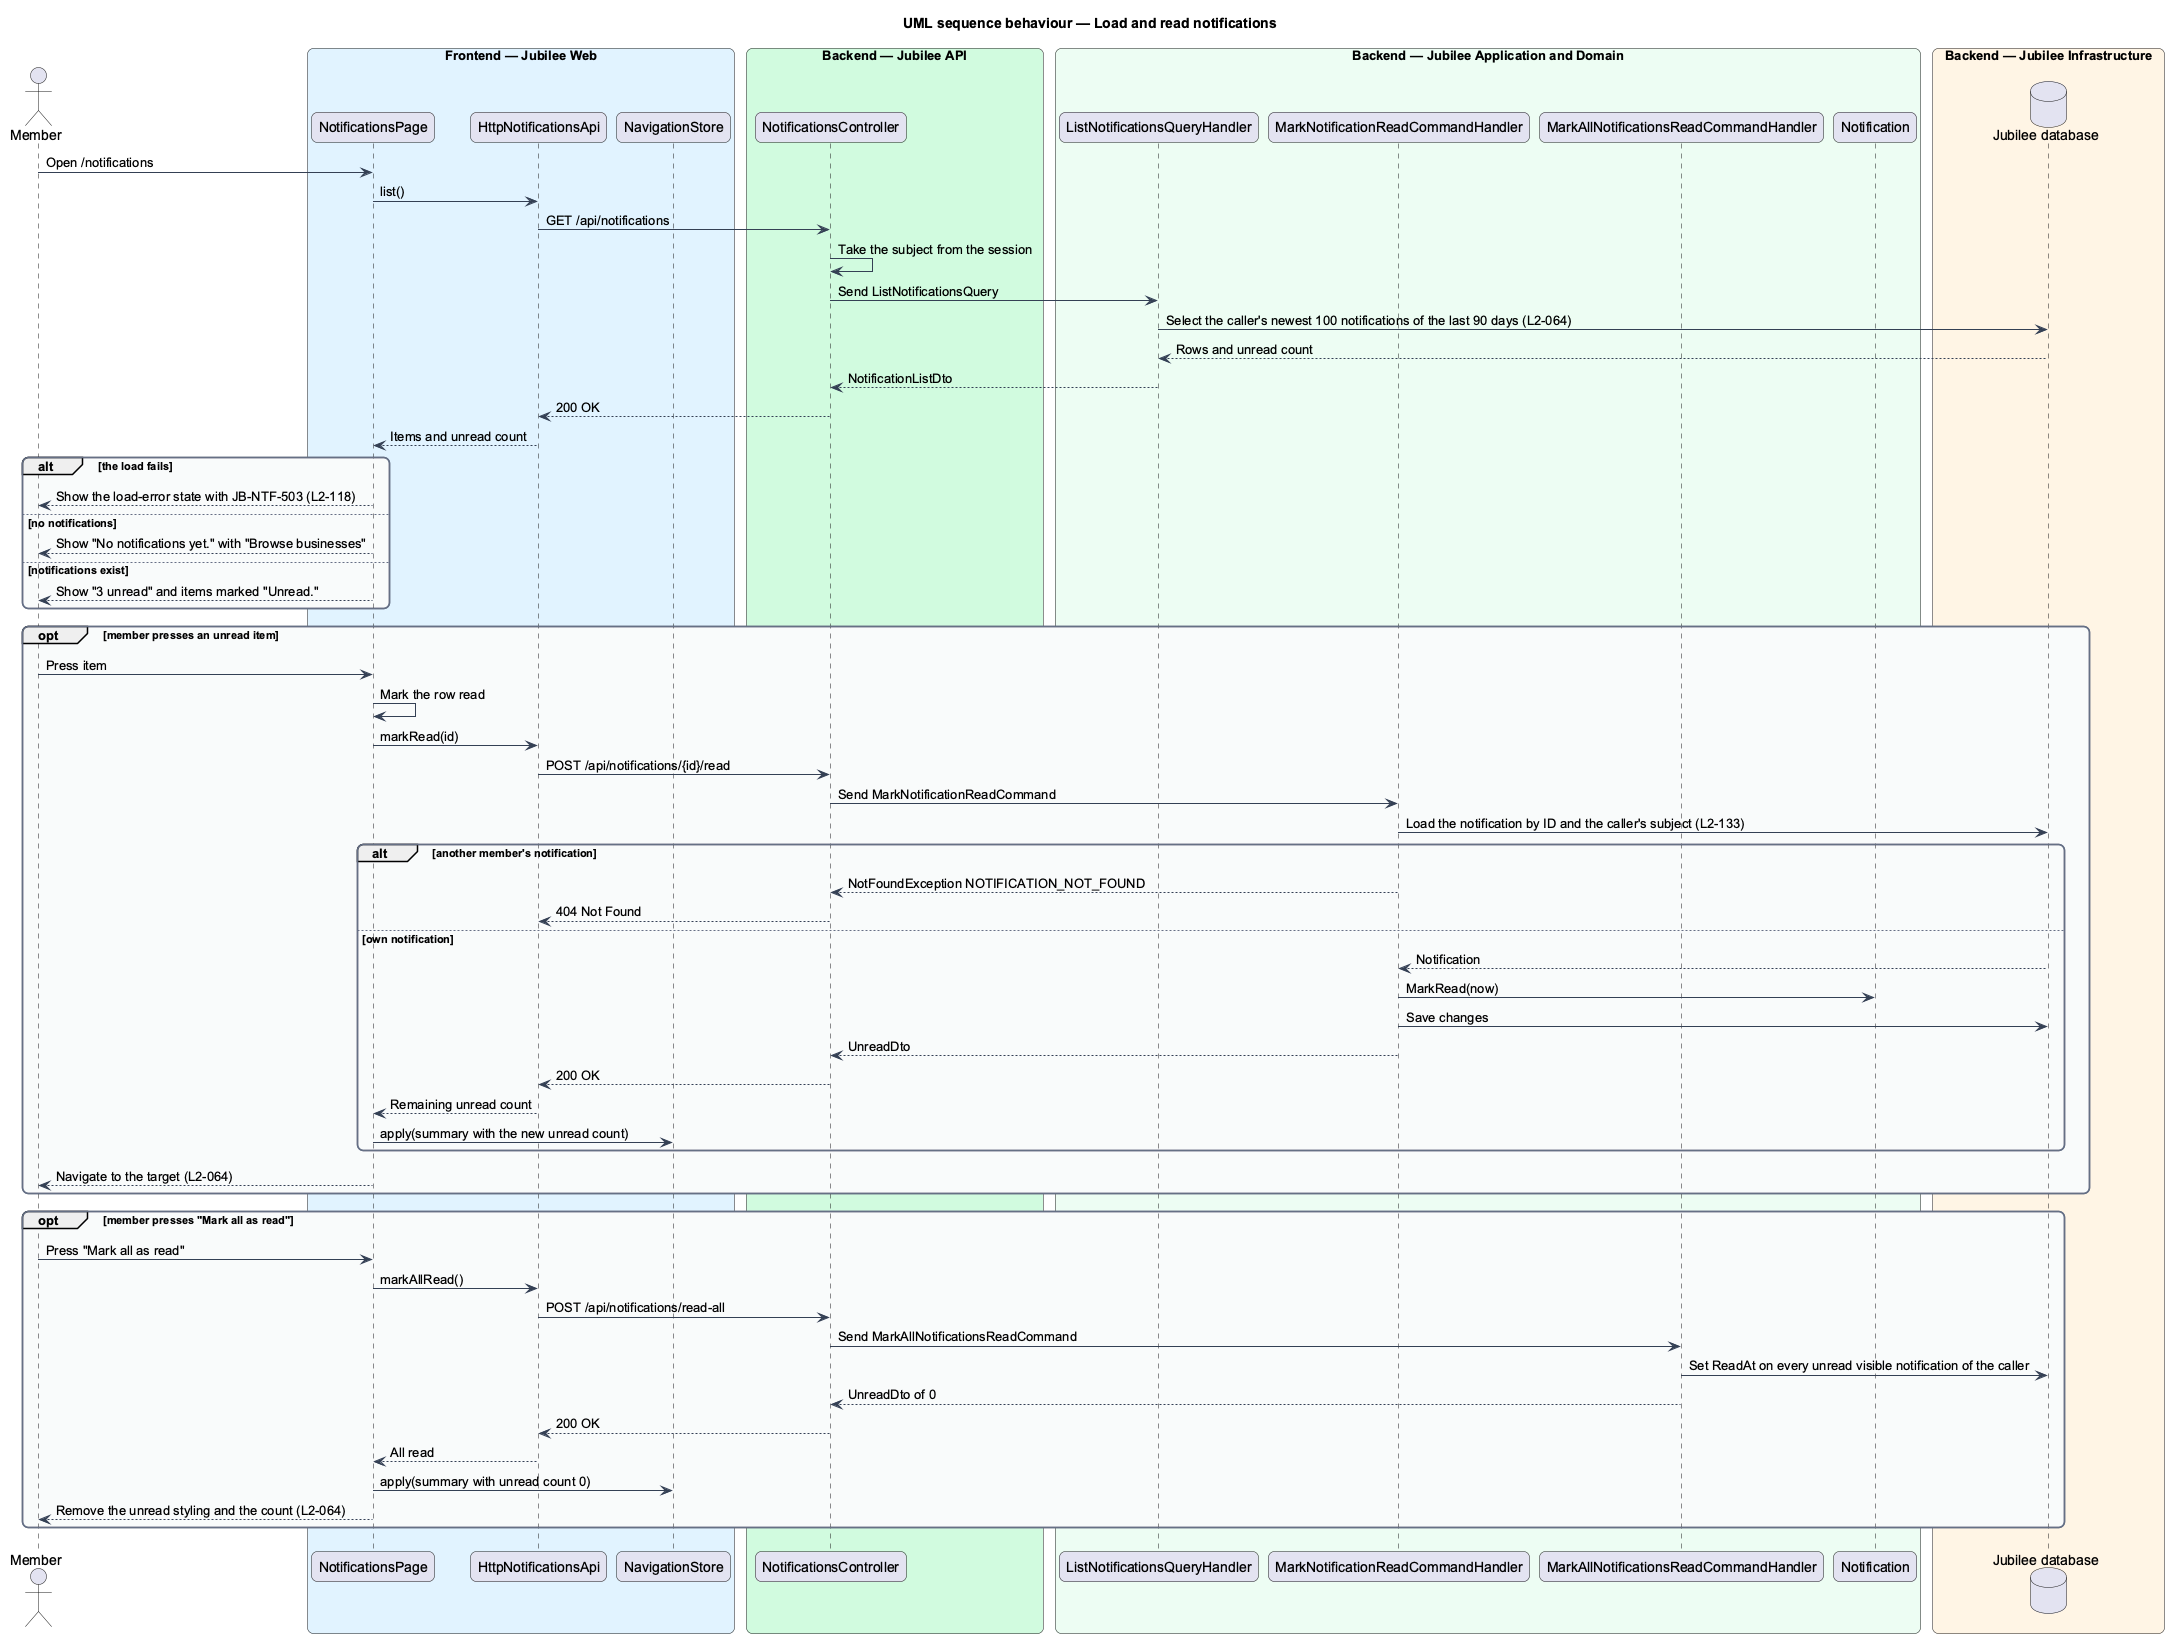

The diagram above was rendered by PlantUML. Its source (embedded in the PNG):
@startuml
title UML sequence behaviour — Load and read notifications
skinparam backgroundColor #FFFFFF
skinparam shadowing false
skinparam roundcorner 12
skinparam defaultFontName Arial
skinparam ArrowColor #344054
skinparam rectangle {
  BorderColor #344054
  FontColor #101828
}
skinparam package {
  BorderColor #667085
  FontColor #101828
  BackgroundColor #F9FAFB
}
actor "Member" as member
box "Frontend — Jubilee Web" #E0F2FE
  participant "NotificationsPage" as page
  participant "HttpNotificationsApi" as client
  participant "NavigationStore" as nav
end box
box "Backend — Jubilee API" #D1FADF
  participant "NotificationsController" as controller
end box
box "Backend — Jubilee Application and Domain" #ECFDF3
  participant "ListNotificationsQueryHandler" as list
  participant "MarkNotificationReadCommandHandler" as mark
  participant "MarkAllNotificationsReadCommandHandler" as markall
  participant "Notification" as entity
end box
box "Backend — Jubilee Infrastructure" #FFF4E5
  database "Jubilee database" as db
end box
member -> page : Open /notifications
page -> client : list()
client -> controller : GET /api/notifications
controller -> controller : Take the subject from the session
controller -> list : Send ListNotificationsQuery
list -> db : Select the caller's newest 100 notifications of the last 90 days (L2-064)
db --> list : Rows and unread count
list --> controller : NotificationListDto
controller --> client : 200 OK
client --> page : Items and unread count
alt the load fails
  page --> member : Show the load-error state with JB-NTF-503 (L2-118)
else no notifications
  page --> member : Show "No notifications yet." with "Browse businesses"
else notifications exist
  page --> member : Show "3 unread" and items marked "Unread."
end
opt member presses an unread item
  member -> page : Press item
  page -> page : Mark the row read
  page -> client : markRead(id)
  client -> controller : POST /api/notifications/{id}/read
  controller -> mark : Send MarkNotificationReadCommand
  mark -> db : Load the notification by ID and the caller's subject (L2-133)
  alt another member's notification
    mark --> controller : NotFoundException NOTIFICATION_NOT_FOUND
    controller --> client : 404 Not Found
  else own notification
    db --> mark : Notification
    mark -> entity : MarkRead(now)
    mark -> db : Save changes
    mark --> controller : UnreadDto
    controller --> client : 200 OK
    client --> page : Remaining unread count
    page -> nav : apply(summary with the new unread count)
  end
  page --> member : Navigate to the target (L2-064)
end
opt member presses "Mark all as read"
  member -> page : Press "Mark all as read"
  page -> client : markAllRead()
  client -> controller : POST /api/notifications/read-all
  controller -> markall : Send MarkAllNotificationsReadCommand
  markall -> db : Set ReadAt on every unread visible notification of the caller
  markall --> controller : UnreadDto of 0
  controller --> client : 200 OK
  client --> page : All read
  page -> nav : apply(summary with unread count 0)
  page --> member : Remove the unread styling and the count (L2-064)
end
@enduml